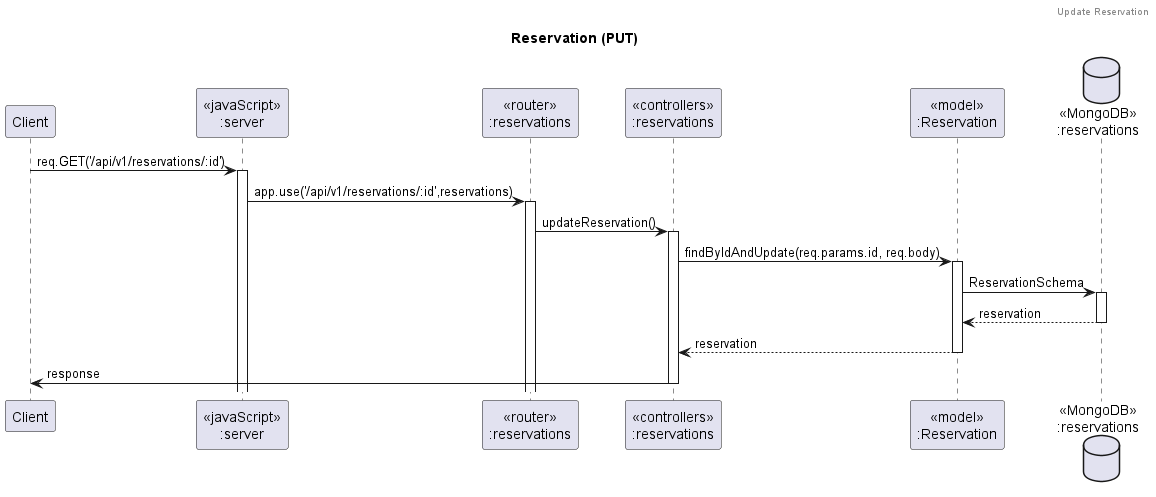

The diagram above was rendered by PlantUML. Its source (embedded in the PNG):
@startuml Reservation (PUT)

header Update Reservation
title "Reservation (PUT)"

participant "Client" as client
participant "<<javaScript>>\n:server" as server
participant "<<router>>\n:reservations" as routerReservations
participant "<<controllers>>\n:reservations" as controllersReservations
participant "<<model>>\n:Reservation" as modelReservation
database "<<MongoDB>>\n:reservations" as ReservationDatabase

client->server ++:req.GET('/api/v1/reservations/:id')
server->routerReservations ++:app.use('/api/v1/reservations/:id',reservations)
routerReservations->controllersReservations ++:updateReservation()
controllersReservations ->modelReservation ++: findByIdAndUpdate(req.params.id, req.body)
modelReservation -> ReservationDatabase ++: ReservationSchema
ReservationDatabase --> modelReservation --: reservation
controllersReservations <-- modelReservation --:reservation
controllersReservations->client --:response

@enduml